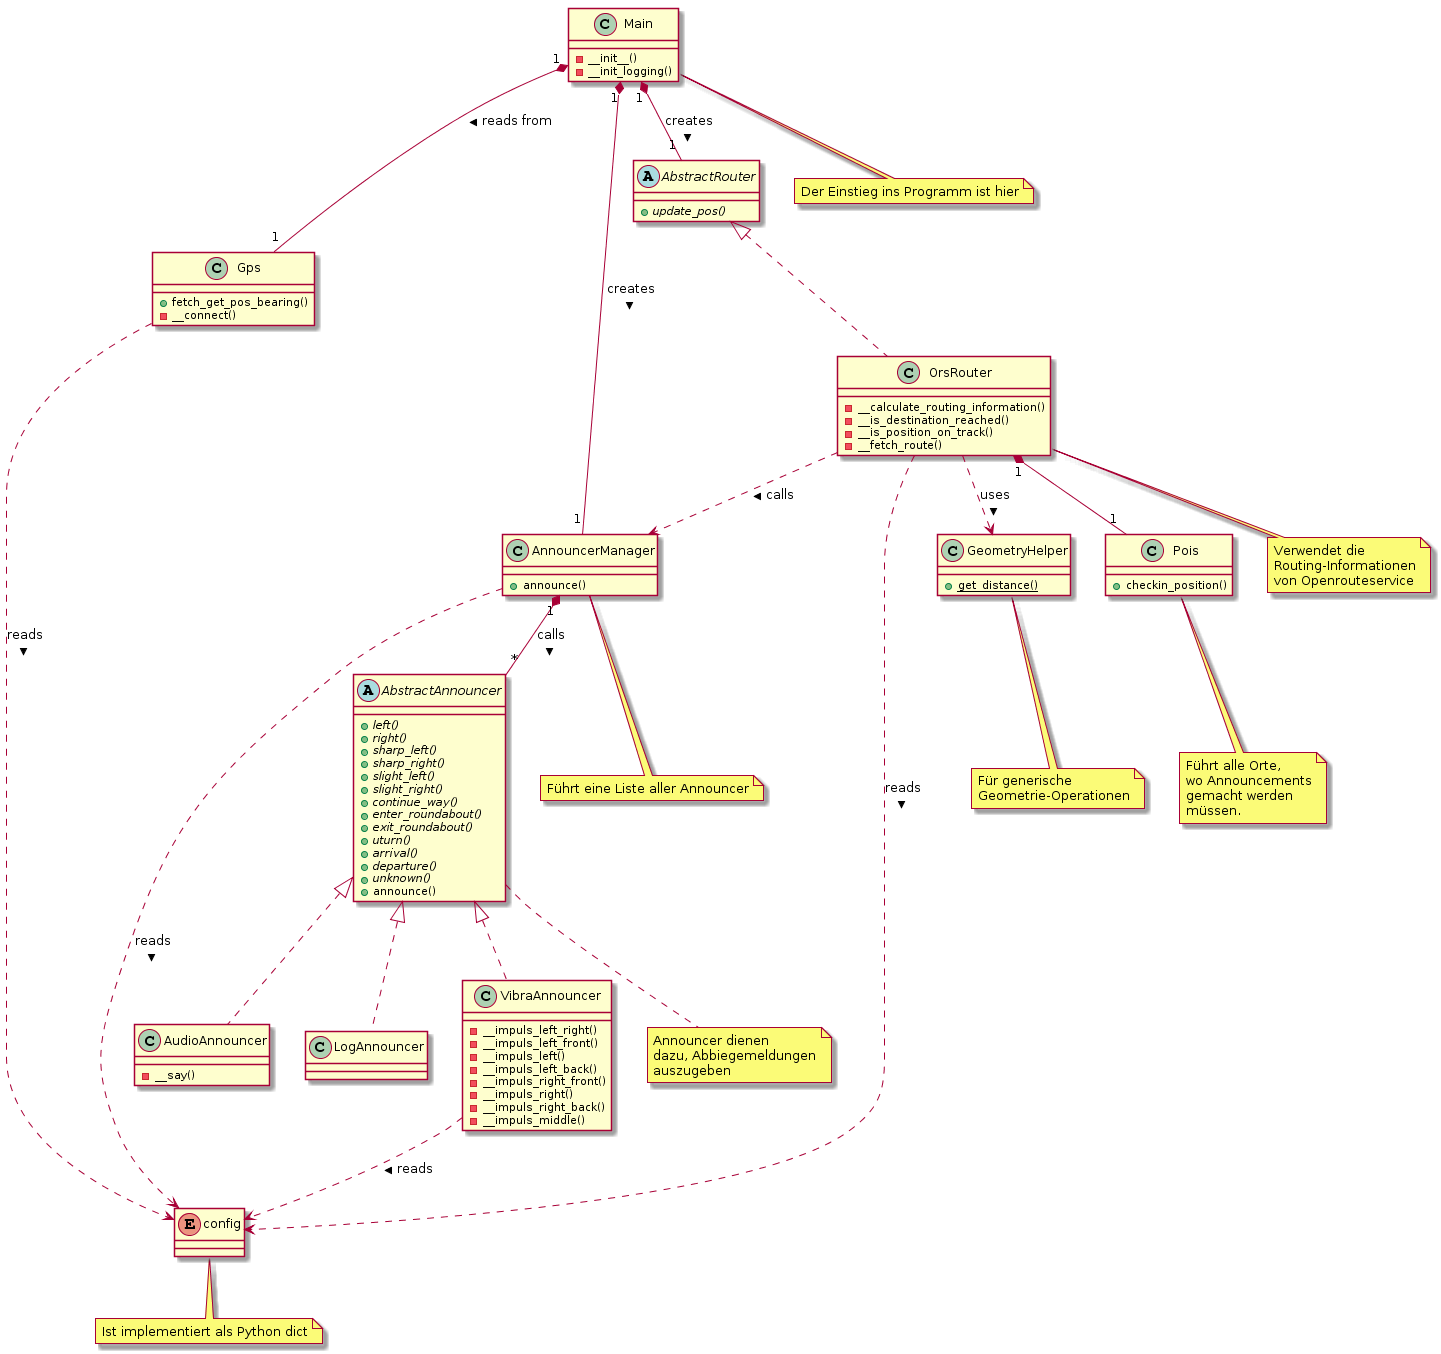

The diagram above was rendered by PlantUML. Its source (embedded in the PNG):
@startuml
abstract class AbstractAnnouncer {
{abstract} +left()
{abstract} +right()
{abstract} +sharp_left()
{abstract} +sharp_right()
{abstract} +slight_left()
{abstract} +slight_right()
{abstract} +continue_way()
{abstract} +enter_roundabout()
{abstract} +exit_roundabout()
{abstract} +uturn()
{abstract} +arrival()
{abstract} +departure()
{abstract} +unknown()
+announce()
}

class AudioAnnouncer {
- __say()
}

class AnnouncerManager {
+announce()
}

note "Ist implementiert als Python dict" as note_config
note "Der Einstieg ins Programm ist hier" as note_main
note "Führt alle Orte,\nwo Announcements\ngemacht werden\nmüssen." as note_pois
note "Verwendet die\nRouting-Informationen\nvon Openrouteservice" as note_orsrouter
note "Führt eine Liste aller Announcer" as note_announcermanager
note "Für generische\nGeometrie-Operationen" as note_geometryhelper
note "Announcer dienen\ndazu, Abbiegemeldungen\nauszugeben" as note_abstractannouncer

enum config

class GeometryHelper{
{static} +get_distance()
}

class Gps {
+fetch_get_pos_bearing()
-__connect()
}

abstract class AbstractRouter {
{abstract} +update_pos()
}

class OrsRouter {
-__calculate_routing_information()
-__is_destination_reached()
-__is_position_on_track()
-__fetch_route()
}

class Main {
-__init__()
-__init_logging()
}

class Pois {
+checkin_position()
}

class VibraAnnouncer {
-__impuls_left_right()
-__impuls_left_front()
-__impuls_left()
-__impuls_left_back()
-__impuls_right_front()
-__impuls_right()
-__impuls_right_back()
-__impuls_middle()
}

AbstractAnnouncer <|.. AudioAnnouncer
AbstractAnnouncer <|.. LogAnnouncer
AbstractAnnouncer <|.. VibraAnnouncer

OrsRouter ..> config: reads >
VibraAnnouncer ..> config: reads >
AnnouncerManager ..> config: reads >
Gps ..> config: reads >

AnnouncerManager "1" *-- "*" AbstractAnnouncer: calls >

AbstractRouter <|.. OrsRouter

Main "1" *-- "1" Gps: reads from >
Main "1" *-- "1" AnnouncerManager: creates >
Main "1" *-- "1" AbstractRouter: creates >

OrsRouter ..> GeometryHelper: uses >
OrsRouter ..> AnnouncerManager: calls >
OrsRouter "1" *-- "1" Pois

config .. note_config
Main .. note_main
Pois .. note_pois
OrsRouter .. note_orsrouter
AnnouncerManager .. note_announcermanager
GeometryHelper .. note_geometryhelper
AbstractAnnouncer .. note_abstractannouncer
@enduml